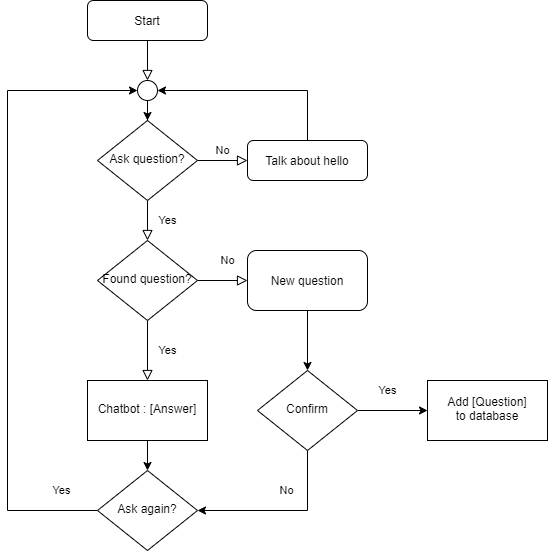

The diagram above was exported from draw.io. Its source (the exported page's mxGraphModel, read from the mxfile embedded in the PNG):
<mxGraphModel dx="1422" dy="756" grid="1" gridSize="10" guides="1" tooltips="1" connect="1" arrows="1" fold="1" page="1" pageScale="1" pageWidth="827" pageHeight="1169" math="0" shadow="0">
  <root>
    <mxCell id="WIyWlLk6GJQsqaUBKTNV-0" />
    <mxCell id="WIyWlLk6GJQsqaUBKTNV-1" parent="WIyWlLk6GJQsqaUBKTNV-0" />
    <mxCell id="WIyWlLk6GJQsqaUBKTNV-2" value="" style="rounded=0;html=1;jettySize=auto;orthogonalLoop=1;fontSize=11;endArrow=block;endFill=0;endSize=8;strokeWidth=1;shadow=0;labelBackgroundColor=none;edgeStyle=orthogonalEdgeStyle;" parent="WIyWlLk6GJQsqaUBKTNV-1" source="WIyWlLk6GJQsqaUBKTNV-3" target="5q3x3M1r7l75mKo9hVyF-14" edge="1">
      <mxGeometry relative="1" as="geometry">
        <mxPoint x="220" y="130" as="targetPoint" />
      </mxGeometry>
    </mxCell>
    <mxCell id="WIyWlLk6GJQsqaUBKTNV-3" value="Start" style="rounded=1;whiteSpace=wrap;html=1;fontSize=12;glass=0;strokeWidth=1;shadow=0;" parent="WIyWlLk6GJQsqaUBKTNV-1" vertex="1">
      <mxGeometry x="160" y="50" width="120" height="40" as="geometry" />
    </mxCell>
    <mxCell id="WIyWlLk6GJQsqaUBKTNV-4" value="Yes" style="rounded=0;html=1;jettySize=auto;orthogonalLoop=1;fontSize=11;endArrow=block;endFill=0;endSize=8;strokeWidth=1;shadow=0;labelBackgroundColor=none;edgeStyle=orthogonalEdgeStyle;" parent="WIyWlLk6GJQsqaUBKTNV-1" source="WIyWlLk6GJQsqaUBKTNV-6" target="WIyWlLk6GJQsqaUBKTNV-10" edge="1">
      <mxGeometry y="20" relative="1" as="geometry">
        <mxPoint as="offset" />
      </mxGeometry>
    </mxCell>
    <mxCell id="WIyWlLk6GJQsqaUBKTNV-5" value="No" style="edgeStyle=orthogonalEdgeStyle;rounded=0;html=1;jettySize=auto;orthogonalLoop=1;fontSize=11;endArrow=block;endFill=0;endSize=8;strokeWidth=1;shadow=0;labelBackgroundColor=none;" parent="WIyWlLk6GJQsqaUBKTNV-1" source="WIyWlLk6GJQsqaUBKTNV-6" target="WIyWlLk6GJQsqaUBKTNV-7" edge="1">
      <mxGeometry y="10" relative="1" as="geometry">
        <mxPoint as="offset" />
      </mxGeometry>
    </mxCell>
    <mxCell id="WIyWlLk6GJQsqaUBKTNV-6" value="Ask question?" style="rhombus;whiteSpace=wrap;html=1;shadow=0;fontFamily=Helvetica;fontSize=12;align=center;strokeWidth=1;spacing=6;spacingTop=-4;" parent="WIyWlLk6GJQsqaUBKTNV-1" vertex="1">
      <mxGeometry x="170" y="170" width="100" height="80" as="geometry" />
    </mxCell>
    <mxCell id="5q3x3M1r7l75mKo9hVyF-12" style="edgeStyle=orthogonalEdgeStyle;rounded=0;orthogonalLoop=1;jettySize=auto;html=1;strokeColor=#000000;entryX=1;entryY=0.5;entryDx=0;entryDy=0;" parent="WIyWlLk6GJQsqaUBKTNV-1" source="WIyWlLk6GJQsqaUBKTNV-7" target="5q3x3M1r7l75mKo9hVyF-14" edge="1">
      <mxGeometry relative="1" as="geometry">
        <mxPoint x="240" y="140" as="targetPoint" />
        <Array as="points">
          <mxPoint x="380" y="140" />
        </Array>
      </mxGeometry>
    </mxCell>
    <mxCell id="WIyWlLk6GJQsqaUBKTNV-7" value="Talk about hello" style="rounded=1;whiteSpace=wrap;html=1;fontSize=12;glass=0;strokeWidth=1;shadow=0;" parent="WIyWlLk6GJQsqaUBKTNV-1" vertex="1">
      <mxGeometry x="320" y="190" width="120" height="40" as="geometry" />
    </mxCell>
    <mxCell id="WIyWlLk6GJQsqaUBKTNV-8" value="Yes" style="rounded=0;html=1;jettySize=auto;orthogonalLoop=1;fontSize=11;endArrow=block;endFill=0;endSize=8;strokeWidth=1;shadow=0;labelBackgroundColor=none;edgeStyle=orthogonalEdgeStyle;" parent="WIyWlLk6GJQsqaUBKTNV-1" source="WIyWlLk6GJQsqaUBKTNV-10" target="5q3x3M1r7l75mKo9hVyF-30" edge="1">
      <mxGeometry y="20" relative="1" as="geometry">
        <mxPoint as="offset" />
        <mxPoint x="220" y="420" as="targetPoint" />
      </mxGeometry>
    </mxCell>
    <mxCell id="WIyWlLk6GJQsqaUBKTNV-9" value="No" style="edgeStyle=orthogonalEdgeStyle;rounded=0;html=1;jettySize=auto;orthogonalLoop=1;fontSize=11;endArrow=block;endFill=0;endSize=8;strokeWidth=1;shadow=0;labelBackgroundColor=none;" parent="WIyWlLk6GJQsqaUBKTNV-1" source="WIyWlLk6GJQsqaUBKTNV-10" target="WIyWlLk6GJQsqaUBKTNV-12" edge="1">
      <mxGeometry x="0.2" y="20" relative="1" as="geometry">
        <mxPoint as="offset" />
      </mxGeometry>
    </mxCell>
    <mxCell id="WIyWlLk6GJQsqaUBKTNV-10" value="Found question?" style="rhombus;whiteSpace=wrap;html=1;shadow=0;fontFamily=Helvetica;fontSize=12;align=center;strokeWidth=1;spacing=6;spacingTop=-4;" parent="WIyWlLk6GJQsqaUBKTNV-1" vertex="1">
      <mxGeometry x="170" y="290" width="100" height="80" as="geometry" />
    </mxCell>
    <mxCell id="5q3x3M1r7l75mKo9hVyF-26" style="edgeStyle=orthogonalEdgeStyle;rounded=0;orthogonalLoop=1;jettySize=auto;html=1;entryX=0.5;entryY=0;entryDx=0;entryDy=0;strokeColor=#000000;" parent="WIyWlLk6GJQsqaUBKTNV-1" source="WIyWlLk6GJQsqaUBKTNV-12" target="5q3x3M1r7l75mKo9hVyF-3" edge="1">
      <mxGeometry relative="1" as="geometry" />
    </mxCell>
    <mxCell id="WIyWlLk6GJQsqaUBKTNV-12" value="New question" style="rounded=1;whiteSpace=wrap;html=1;fontSize=12;glass=0;strokeWidth=1;shadow=0;" parent="WIyWlLk6GJQsqaUBKTNV-1" vertex="1">
      <mxGeometry x="320" y="300" width="120" height="60" as="geometry" />
    </mxCell>
    <mxCell id="5q3x3M1r7l75mKo9hVyF-21" value="Yes" style="edgeStyle=orthogonalEdgeStyle;rounded=0;orthogonalLoop=1;jettySize=auto;html=1;strokeColor=#000000;" parent="WIyWlLk6GJQsqaUBKTNV-1" source="5q3x3M1r7l75mKo9hVyF-3" target="5q3x3M1r7l75mKo9hVyF-20" edge="1">
      <mxGeometry x="-0.1429" y="20" relative="1" as="geometry">
        <mxPoint as="offset" />
      </mxGeometry>
    </mxCell>
    <mxCell id="5q3x3M1r7l75mKo9hVyF-28" value="No" style="edgeStyle=orthogonalEdgeStyle;rounded=0;orthogonalLoop=1;jettySize=auto;html=1;strokeColor=#000000;entryX=1;entryY=0.5;entryDx=0;entryDy=0;" parent="WIyWlLk6GJQsqaUBKTNV-1" source="5q3x3M1r7l75mKo9hVyF-3" target="5q3x3M1r7l75mKo9hVyF-22" edge="1">
      <mxGeometry x="-0.0435" y="-20" relative="1" as="geometry">
        <mxPoint x="380" y="570" as="targetPoint" />
        <Array as="points">
          <mxPoint x="380" y="560" />
        </Array>
        <mxPoint as="offset" />
      </mxGeometry>
    </mxCell>
    <mxCell id="5q3x3M1r7l75mKo9hVyF-3" value="Confirm" style="rhombus;whiteSpace=wrap;html=1;shadow=0;fontFamily=Helvetica;fontSize=12;align=center;strokeWidth=1;spacing=6;spacingTop=-4;" parent="WIyWlLk6GJQsqaUBKTNV-1" vertex="1">
      <mxGeometry x="330" y="420" width="100" height="80" as="geometry" />
    </mxCell>
    <mxCell id="5q3x3M1r7l75mKo9hVyF-13" value="Yes" style="edgeStyle=orthogonalEdgeStyle;rounded=0;orthogonalLoop=1;jettySize=auto;html=1;strokeColor=#000000;exitX=0;exitY=0.5;exitDx=0;exitDy=0;" parent="WIyWlLk6GJQsqaUBKTNV-1" source="5q3x3M1r7l75mKo9hVyF-22" target="5q3x3M1r7l75mKo9hVyF-14" edge="1">
      <mxGeometry x="-0.8889" y="-20" relative="1" as="geometry">
        <mxPoint x="200" y="140" as="targetPoint" />
        <mxPoint x="160" y="450" as="sourcePoint" />
        <Array as="points">
          <mxPoint x="80" y="560" />
          <mxPoint x="80" y="140" />
        </Array>
        <mxPoint as="offset" />
      </mxGeometry>
    </mxCell>
    <mxCell id="5q3x3M1r7l75mKo9hVyF-16" style="edgeStyle=orthogonalEdgeStyle;rounded=0;orthogonalLoop=1;jettySize=auto;html=1;strokeColor=#000000;" parent="WIyWlLk6GJQsqaUBKTNV-1" source="5q3x3M1r7l75mKo9hVyF-14" target="WIyWlLk6GJQsqaUBKTNV-6" edge="1">
      <mxGeometry relative="1" as="geometry" />
    </mxCell>
    <mxCell id="5q3x3M1r7l75mKo9hVyF-14" value="" style="ellipse;whiteSpace=wrap;html=1;aspect=fixed;strokeColor=#000000;" parent="WIyWlLk6GJQsqaUBKTNV-1" vertex="1">
      <mxGeometry x="210" y="130" width="20" height="20" as="geometry" />
    </mxCell>
    <mxCell id="5q3x3M1r7l75mKo9hVyF-20" value="Add [Question]&lt;br&gt;to database" style="whiteSpace=wrap;html=1;shadow=0;strokeWidth=1;spacing=6;spacingTop=-4;" parent="WIyWlLk6GJQsqaUBKTNV-1" vertex="1">
      <mxGeometry x="500" y="430" width="120" height="60" as="geometry" />
    </mxCell>
    <mxCell id="5q3x3M1r7l75mKo9hVyF-22" value="Ask again?" style="rhombus;whiteSpace=wrap;html=1;shadow=0;fontFamily=Helvetica;fontSize=12;align=center;strokeWidth=1;spacing=6;spacingTop=-4;" parent="WIyWlLk6GJQsqaUBKTNV-1" vertex="1">
      <mxGeometry x="170" y="520" width="100" height="80" as="geometry" />
    </mxCell>
    <mxCell id="5q3x3M1r7l75mKo9hVyF-31" style="edgeStyle=orthogonalEdgeStyle;rounded=0;orthogonalLoop=1;jettySize=auto;html=1;strokeColor=#000000;" parent="WIyWlLk6GJQsqaUBKTNV-1" source="5q3x3M1r7l75mKo9hVyF-30" target="5q3x3M1r7l75mKo9hVyF-22" edge="1">
      <mxGeometry relative="1" as="geometry" />
    </mxCell>
    <mxCell id="5q3x3M1r7l75mKo9hVyF-30" value="Chatbot : [Answer]" style="whiteSpace=wrap;html=1;shadow=0;strokeWidth=1;spacing=6;spacingTop=-4;" parent="WIyWlLk6GJQsqaUBKTNV-1" vertex="1">
      <mxGeometry x="160" y="430" width="120" height="60" as="geometry" />
    </mxCell>
  </root>
</mxGraphModel>